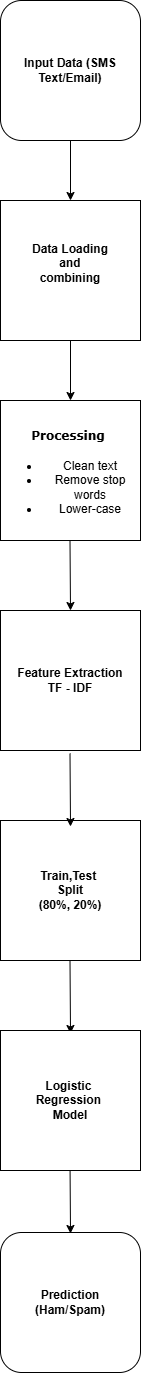

The diagram above was exported from draw.io. Its source (the exported page's mxGraphModel, read from the mxfile embedded in the PNG):
<mxGraphModel dx="872" dy="1559" grid="1" gridSize="10" guides="1" tooltips="1" connect="1" arrows="1" fold="1" page="1" pageScale="1" pageWidth="850" pageHeight="1100" math="0" shadow="0">
  <root>
    <mxCell id="0" />
    <mxCell id="1" parent="0" />
    <mxCell id="ylOvYd9IGniosA-zAG7m-1" parent="1" style="whiteSpace=wrap;html=1;aspect=fixed;" value="&lt;h4&gt;Data Loading&lt;br&gt;&amp;nbsp;and&amp;nbsp;&lt;br&gt;combining&lt;/h4&gt;&lt;div&gt;&lt;div&gt;&lt;br&gt;&lt;/div&gt;&lt;/div&gt;" vertex="1">
      <mxGeometry height="140" width="140" y="30" as="geometry" />
    </mxCell>
    <mxCell id="ylOvYd9IGniosA-zAG7m-7" parent="1" style="whiteSpace=wrap;html=1;aspect=fixed;align=center;rounded=1;" value="&lt;h4&gt;Input Data (SMS Text/Email)&lt;/h4&gt;" vertex="1">
      <mxGeometry height="140" width="140" y="-170" as="geometry" />
    </mxCell>
    <mxCell id="ylOvYd9IGniosA-zAG7m-8" parent="1" style="whiteSpace=wrap;html=1;aspect=fixed;" value="&lt;h4&gt;&lt;font face=&quot;Verdana&quot;&gt;Processing&amp;nbsp;&lt;/font&gt;&lt;/h4&gt;&lt;div&gt;&lt;ul&gt;&lt;li&gt;Clean text&lt;/li&gt;&lt;li&gt;Remove stop words&lt;/li&gt;&lt;li&gt;Lower-case&lt;/li&gt;&lt;/ul&gt;&lt;/div&gt;" vertex="1">
      <mxGeometry height="140" width="140" y="230" as="geometry" />
    </mxCell>
    <mxCell id="ylOvYd9IGniosA-zAG7m-9" parent="1" style="whiteSpace=wrap;html=1;aspect=fixed;" value="&lt;h4&gt;Feature Extraction&lt;br&gt;TF - IDF&lt;/h4&gt;" vertex="1">
      <mxGeometry height="140" width="140" y="440" as="geometry" />
    </mxCell>
    <mxCell id="ylOvYd9IGniosA-zAG7m-11" edge="1" parent="1" source="ylOvYd9IGniosA-zAG7m-1" style="endArrow=classic;html=1;rounded=0;exitX=0.5;exitY=1;exitDx=0;exitDy=0;entryX=0.5;entryY=0;entryDx=0;entryDy=0;" target="ylOvYd9IGniosA-zAG7m-8" value="">
      <mxGeometry height="50" relative="1" width="50" as="geometry">
        <mxPoint x="160" y="260" as="sourcePoint" />
        <mxPoint x="210" y="210" as="targetPoint" />
      </mxGeometry>
    </mxCell>
    <mxCell id="ylOvYd9IGniosA-zAG7m-12" edge="1" parent="1" style="endArrow=classic;html=1;rounded=0;exitX=0.5;exitY=1;exitDx=0;exitDy=0;entryX=0.5;entryY=0;entryDx=0;entryDy=0;" target="ylOvYd9IGniosA-zAG7m-9" value="">
      <mxGeometry height="50" relative="1" width="50" as="geometry">
        <mxPoint x="69.5" y="370" as="sourcePoint" />
        <mxPoint x="69.5" y="430" as="targetPoint" />
      </mxGeometry>
    </mxCell>
    <mxCell id="ylOvYd9IGniosA-zAG7m-13" edge="1" parent="1" style="endArrow=classic;html=1;rounded=0;exitX=0.5;exitY=1;exitDx=0;exitDy=0;entryX=0.5;entryY=0;entryDx=0;entryDy=0;" value="">
      <mxGeometry height="50" relative="1" width="50" as="geometry">
        <mxPoint x="70" y="-30" as="sourcePoint" />
        <mxPoint x="70" y="30" as="targetPoint" />
      </mxGeometry>
    </mxCell>
    <mxCell id="ylOvYd9IGniosA-zAG7m-14" parent="1" style="whiteSpace=wrap;html=1;aspect=fixed;glass=0;" value="&lt;h4&gt;Train,Test&amp;nbsp;&lt;br&gt;Split&lt;br&gt;(80%, 20%)&lt;/h4&gt;" vertex="1">
      <mxGeometry height="140" width="140" y="650" as="geometry" />
    </mxCell>
    <mxCell id="ylOvYd9IGniosA-zAG7m-15" edge="1" parent="1" style="endArrow=classic;html=1;rounded=0;exitX=0.5;exitY=1;exitDx=0;exitDy=0;entryX=0.5;entryY=0;entryDx=0;entryDy=0;" value="">
      <mxGeometry height="50" relative="1" width="50" as="geometry">
        <mxPoint x="69.5" y="583" as="sourcePoint" />
        <mxPoint x="70" y="656" as="targetPoint" />
      </mxGeometry>
    </mxCell>
    <mxCell id="ylOvYd9IGniosA-zAG7m-16" edge="1" parent="1" style="endArrow=classic;html=1;rounded=0;exitX=0.5;exitY=1;exitDx=0;exitDy=0;entryX=0.5;entryY=0;entryDx=0;entryDy=0;" value="">
      <mxGeometry height="50" relative="1" width="50" as="geometry">
        <mxPoint x="69.5" y="790" as="sourcePoint" />
        <mxPoint x="70" y="863" as="targetPoint" />
      </mxGeometry>
    </mxCell>
    <mxCell id="ylOvYd9IGniosA-zAG7m-17" edge="1" parent="1" style="endArrow=classic;html=1;rounded=0;exitX=0.5;exitY=1;exitDx=0;exitDy=0;entryX=0.5;entryY=0;entryDx=0;entryDy=0;" value="">
      <mxGeometry height="50" relative="1" width="50" as="geometry">
        <mxPoint x="69.5" y="990" as="sourcePoint" />
        <mxPoint x="70" y="1063" as="targetPoint" />
      </mxGeometry>
    </mxCell>
    <mxCell id="ylOvYd9IGniosA-zAG7m-18" parent="1" style="whiteSpace=wrap;html=1;aspect=fixed;" value="&lt;h4&gt;Logistic&amp;nbsp;&lt;br&gt;Regression&amp;nbsp;&lt;br&gt;Model&lt;/h4&gt;" vertex="1">
      <mxGeometry height="140" width="140" y="860" as="geometry" />
    </mxCell>
    <mxCell id="ylOvYd9IGniosA-zAG7m-19" parent="1" style="whiteSpace=wrap;html=1;aspect=fixed;rounded=1;" value="&lt;h4&gt;Prediction&lt;br&gt;(Ham/Spam)&lt;/h4&gt;" vertex="1">
      <mxGeometry height="140" width="140" y="1062" as="geometry" />
    </mxCell>
  </root>
</mxGraphModel>